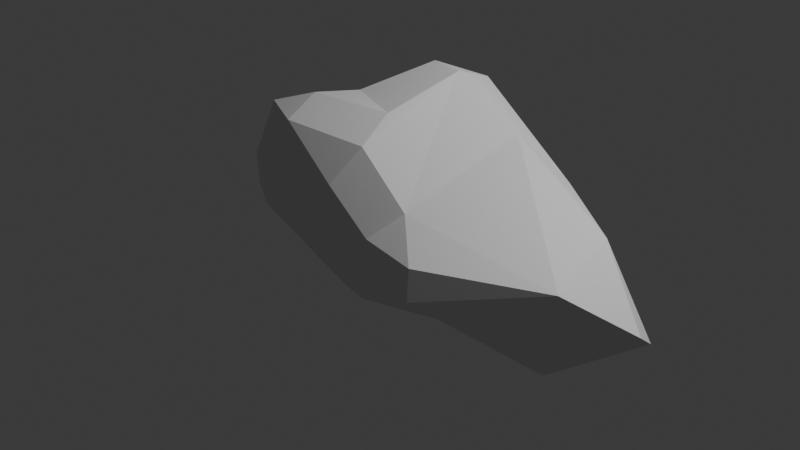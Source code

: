 # Source: cloud_01.blend  (saved by Blender 4.2.66; exported with 4.5.12 LTS)
import bpy
from mathutils import Matrix  # noqa: F401  (used for matrix-valued properties, if any)

bpy.ops.wm.read_factory_settings(use_empty=True)
scene = bpy.context.scene
scene.name = 'Scene'

# ---- collections
col_collection = bpy.data.collections.new('Collection'); scene.collection.children.link(col_collection)
col_cloud_01 = bpy.data.collections.new('cloud_01'); scene.collection.children.link(col_cloud_01)

# ---- materials (node trees are filled in below, after node groups)
mat_cloud = bpy.data.materials.new('cloud')

# ---- material node trees

# ---- world
world_world = bpy.data.worlds.new('World'); scene.world = world_world
world_world.use_nodes = True; world_world.node_tree.nodes.clear()
_N = world_world.node_tree.nodes; _L = world_world.node_tree.links
n0 = _N.new('ShaderNodeOutputWorld'); n0.name = 'World Output'; n0.location = (300, 300)
n1 = _N.new('ShaderNodeBackground'); n1.name = 'Background'; n1.location = (10, 300)
n1.inputs[0].default_value = (0.05088, 0.05088, 0.05088, 1.0)
_L.new(n1.outputs[0], n0.inputs[0])
n0.is_active_output = True
world_world.color = (0.05088, 0.05088, 0.05088)
world_world.use_sun_shadow = False
world_world.sun_shadow_jitter_overblur = 0.0

# ---- cameras
cam_camera = bpy.data.cameras.new('Camera')
cam_camera.clip_end = 100.0
cam_camera.ortho_scale = 7.314

# ---- lights
light_light = bpy.data.lights.new('Light', 'POINT')
light_light.transmission_factor = 0.0
light_light.use_soft_falloff = False
light_light.energy = 1000.0
light_light.shadow_soft_size = 0.1
light_light.shadow_maximum_resolution = 0.006
light_light.use_absolute_resolution = True

# ---- meshes
me_cube_002 = bpy.data.meshes.new('Cube.002')
me_cube_002.from_pydata([(-0.1203, -0.07731, -0.8684), (-0.1203, -0.07731, -0.8684), (-0.1203, -0.07731, -0.8684), (-0.1203, -0.07731, -0.8684), (-0.1203, -0.07731, -0.8684), (-1.281, 0.3356, -0.6158), (-1.281, 0.3356, -0.6158), (-1.281, 0.3356, -0.6158), (-1.281, 0.3356, -0.6158), (-1.281, 0.3356, -0.6158), (-1.281, 0.3356, -0.6158), (-0.0207, -0.5038, -0.7394), (-0.0207, -0.5038, -0.7394), (-0.0207, -0.5038, -0.7394), (-0.0207, -0.5038, -0.7394), (-0.0207, -0.5038, -0.7394), (-0.0207, -0.5038, -0.7394), (-1.528, -0.5241, -0.1842), (-1.528, -0.5241, -0.1842), (-1.528, -0.5241, -0.1842), (-1.528, -0.5241, -0.1842), (-1.528, -0.5241, -0.1842), (-1.528, -0.5241, -0.1842), (-1.528, -0.5241, -0.1842), (-1.528, -0.5241, -0.1842), (-0.8101, -0.7319, 1.038), (-0.8101, -0.7319, 1.038), (-0.8101, -0.7319, 1.038), (-0.8101, -0.7319, 1.038), (-0.8101, -0.7319, 1.038), (-0.8101, -0.7319, 1.038), (-0.8904, -0.3193, 1.201), (-0.8904, -0.3193, 1.201), (-0.8904, -0.3193, 1.201), (-0.8904, -0.3193, 1.201), (-0.8904, -0.3193, 1.201), (1.359, 0.993, 0.5267), (1.359, 0.993, 0.5267), (1.359, 0.993, 0.5267), (1.359, 0.993, 0.5267), (1.359, 0.993, 0.5267), (1.431, 0.3213, -0.5149), (1.431, 0.3213, -0.5149), (1.431, 0.3213, -0.5149), (1.431, 0.3213, -0.5149), (1.431, 0.3213, -0.5149), (1.431, 0.3213, -0.5149), (0.8786, 0.7444, 0.9794), (0.8786, 0.7444, 0.9794), (0.8786, 0.7444, 0.9794), (0.8786, 0.7444, 0.9794), (0.8786, 0.7444, 0.9794), (0.8786, 0.7444, 0.9794), (0.6731, -0.5626, 0.4779), (0.6731, -0.5626, 0.4779), (0.6731, -0.5626, 0.4779), (0.6731, -0.5626, 0.4779), (0.6731, -0.5626, 0.4779), (0.6731, -0.5626, 0.4779), (1.127, -0.9702, -0.113), (1.127, -0.9702, -0.113), (1.127, -0.9702, -0.113), (1.127, -0.9702, -0.113), (1.127, -0.9702, -0.113), (1.127, -0.9702, -0.113), (0.6567, -0.6131, -0.4699), (0.6567, -0.6131, -0.4699), (0.6567, -0.6131, -0.4699), (0.6567, -0.6131, -0.4699), (0.6567, -0.6131, -0.4699), (-0.01496, -0.7343, -0.4736), (-0.01496, -0.7343, -0.4736), (-0.01496, -0.7343, -0.4736), (-0.01496, -0.7343, -0.4736), (-0.01496, -0.7343, -0.4736), (-1.165, -0.8604, 0.287), (-1.165, -0.8604, 0.287), (-1.165, -0.8604, 0.287), (-1.165, -0.8604, 0.287), (-1.165, -0.8604, 0.287), (-1.165, -0.8604, 0.287), (-1.165, -0.8604, 0.287), (-1.652, -0.5293, 0.3713), (-1.652, -0.5293, 0.3713), (-1.652, -0.5293, 0.3713), (-1.652, -0.5293, 0.3713), (-1.367, -0.477, 1.031), (-1.367, -0.477, 1.031), (-1.367, -0.477, 1.031), (-1.367, -0.477, 1.031), (-1.367, -0.477, 1.031), (-1.367, -0.477, 1.031), (-1.92, 0.1141, 0.3459), (-1.92, 0.1141, 0.3459), (-1.92, 0.1141, 0.3459), (-1.92, 0.1141, 0.3459), (-1.92, 0.1141, 0.3459), (-1.888, 0.3576, -0.1871), (-1.888, 0.3576, -0.1871), (-1.888, 0.3576, -0.1871), (-1.888, 0.3576, -0.1871), (-1.888, 0.3576, -0.1871), (-1.69, 0.8183, -0.1548), (-1.69, 0.8183, -0.1548), (-1.69, 0.8183, -0.1548), (-1.69, 0.8183, -0.1548), (-1.69, 0.8183, -0.1548), (-1.69, 0.8183, -0.1548), (-1.886, 0.6459, 0.07261), (-1.886, 0.6459, 0.07261), (-1.886, 0.6459, 0.07261), (-1.886, 0.6459, 0.07261), (-1.711, 0.4821, 0.6598), (-1.711, 0.4821, 0.6598), (-1.711, 0.4821, 0.6598), (-1.711, 0.4821, 0.6598), (-1.711, 0.4821, 0.6598), (-1.711, 0.4821, 0.6598), (-1.106, 0.9244, 0.1465), (-1.106, 0.9244, 0.1465), (-1.106, 0.9244, 0.1465), (-1.106, 0.9244, 0.1465), (-1.106, 0.9244, 0.1465), (-1.106, 0.9244, 0.1465), (-0.9462, 0.6663, 0.769), (-0.9462, 0.6663, 0.769), (-0.9462, 0.6663, 0.769), (-0.9462, 0.6663, 0.769), (-0.9462, 0.6663, 0.769), (-0.9462, 0.6663, 0.769), (-0.3389, 1.467, -0.2296), (-0.3389, 1.467, -0.2296), (-0.3389, 1.467, -0.2296), (-0.3389, 1.467, -0.2296), (-0.3389, 1.467, -0.2296), (-0.7944, 0.8541, -0.4388), (-0.7944, 0.8541, -0.4388), (-0.7944, 0.8541, -0.4388), (-0.7944, 0.8541, -0.4388), (-0.7944, 0.8541, -0.4388), (-0.7944, 0.8541, -0.4388), (-0.2766, 1.091, 1.23), (-0.2766, 1.091, 1.23), (-0.2766, 1.091, 1.23), (-0.2766, 1.091, 1.23), (-0.2766, 1.091, 1.23), (-0.2766, 1.091, 1.23), (0.07326, 1.176, 1.257), (0.07326, 1.176, 1.257), (0.07326, 1.176, 1.257), (0.07326, 1.176, 1.257), (0.07326, 1.176, 1.257), (0.07326, 1.176, 1.257), (0.07326, 1.176, 1.257), (0.07326, 1.176, 1.257), (-0.05799, 1.537, -0.2759), (-0.05799, 1.537, -0.2759), (-0.05799, 1.537, -0.2759), (-0.05799, 1.537, -0.2759), (-0.05799, 1.537, -0.2759), (-0.05799, 1.537, -0.2759), (0.6011, 0.9532, -0.2938), (0.6011, 0.9532, -0.2938), (0.6011, 0.9532, -0.2938), (0.6011, 0.9532, -0.2938), (0.6851, 1.168, 0.2507), (0.6851, 1.168, 0.2507), (0.6851, 1.168, 0.2507), (0.6851, 1.168, 0.2507), (0.6851, 1.168, 0.2507), (1.611, 0.9218, -0.01273), (1.611, 0.9218, -0.01273), (1.611, 0.9218, -0.01273), (1.611, 0.9218, -0.01273), (1.611, 0.9218, -0.01273), (1.611, 0.9218, -0.01273), (1.611, 0.9218, -0.01273), (2.793, 0.4484, -0.3985), (2.793, 0.4484, -0.3985), (2.793, 0.4484, -0.3985), (2.793, 0.4484, -0.3985), (2.793, 0.4484, -0.3985), (2.196, 0.4842, 0.4249), (2.196, 0.4842, 0.4249), (2.196, 0.4842, 0.4249), (2.196, 0.4842, 0.4249), (2.196, 0.4842, 0.4249), (2.196, 0.4842, 0.4249), (2.253, -0.3753, -0.6171), (2.253, -0.3753, -0.6171), (2.253, -0.3753, -0.6171), (2.253, -0.3753, -0.6171), (2.253, -0.3753, -0.6171), (2.253, -0.3753, -0.6171), (2.921, 0.07317, -0.1157), (2.921, 0.07317, -0.1157), (2.921, 0.07317, -0.1157), (2.921, 0.07317, -0.1157), (2.366, -0.3845, 0.2464), (2.366, -0.3845, 0.2464), (2.366, -0.3845, 0.2464), (2.366, -0.3845, 0.2464), (2.366, -0.3845, 0.2464), (2.366, -0.3845, 0.2464), (2.366, -0.3845, 0.2464), (1.106, -0.4993, -0.5023), (1.106, -0.4993, -0.5023), (1.106, -0.4993, -0.5023), (1.106, -0.4993, -0.5023), (1.106, -0.4993, -0.5023), (1.106, -0.4993, -0.5023), (1.107, -0.9271, 0.2116), (1.107, -0.9271, 0.2116), (1.107, -0.9271, 0.2116), (1.107, -0.9271, 0.2116), (1.107, -0.9271, 0.2116), (0.4039, -0.8031, 0.1983), (0.4039, -0.8031, 0.1983), (0.4039, -0.8031, 0.1983), (0.4039, -0.8031, 0.1983), (0.4039, -0.8031, 0.1983), (0.3556, -0.8264, -0.1591), (0.3556, -0.8264, -0.1591), (0.3556, -0.8264, -0.1591), (0.3556, -0.8264, -0.1591), (0.3556, -0.8264, -0.1591), (0.3556, -0.8264, -0.1591), (0.3556, -0.8264, -0.1591), (-0.06242, -0.8524, 0.6222), (-0.06242, -0.8524, 0.6222), (-0.06242, -0.8524, 0.6222), (-0.06242, -0.8524, 0.6222), (-0.06242, -0.8524, 0.6222), (0.07535, 0.6035, -0.7574), (0.07535, 0.6035, -0.7574), (0.07535, 0.6035, -0.7574), (0.07535, 0.6035, -0.7574), (0.07535, 0.6035, -0.7574), (0.07535, 0.6035, -0.7574), (0.07535, 0.6035, -0.7574), (0.07535, 0.6035, -0.7574), (0.5083, -0.04783, -0.7976), (0.5083, -0.04783, -0.7976), (0.5083, -0.04783, -0.7976), (0.5083, -0.04783, -0.7976), (0.5083, -0.04783, -0.7976), (0.1743, 0.6393, 1.463), (0.1743, 0.6393, 1.463), (0.1743, 0.6393, 1.463), (0.1743, 0.6393, 1.463), (0.1743, 0.6393, 1.463), (0.1743, 0.6393, 1.463), (0.1743, 0.6393, 1.463), (-0.2666, 0.7496, 1.44), (-0.2666, 0.7496, 1.44), (-0.2666, 0.7496, 1.44), (-0.2666, 0.7496, 1.44), (-0.7088, 0.1184, 1.165), (-0.7088, 0.1184, 1.165), (-0.7088, 0.1184, 1.165), (-0.7088, 0.1184, 1.165), (-0.7088, 0.1184, 1.165), (-0.7088, 0.1184, 1.165), (0.05654, -0.2029, 1.207), (0.05654, -0.2029, 1.207), (0.05654, -0.2029, 1.207), (0.05654, -0.2029, 1.207), (0.05654, -0.2029, 1.207), (0.1372, -0.6041, 0.9996), (0.1372, -0.6041, 0.9996), (0.1372, -0.6041, 0.9996), (0.1372, -0.6041, 0.9996), (0.1372, -0.6041, 0.9996), (0.1372, -0.6041, 0.9996)], [], [(75, 84, 19), (76, 87, 85), (17, 94, 98), (93, 112, 109), (101, 103, 6), (99, 110, 102), (114, 104, 111), (115, 121, 105), (26, 33, 91), (90, 129, 117), (9, 139, 234), (21, 0, 11), (124, 142, 118), (144, 131, 120), (137, 132, 155), (148, 157, 134), (152, 168, 158), (167, 37, 173), (165, 171, 161), (174, 45, 239), (38, 49, 183), (176, 40, 185), (175, 184, 179), (48, 200, 182), (41, 188, 205), (181, 197, 193), (195, 204, 192), (55, 214, 199), (207, 62, 66), (69, 227, 74), (270, 219, 56), (271, 232, 220), (269, 30, 230), (235, 2, 10), (44, 244, 237), (243, 209, 16), (146, 254, 149), (125, 258, 143), (126, 31, 259), (260, 263, 246), (52, 251, 57), (250, 267, 272), (34, 264, 262), (113, 96, 83), (113, 83, 86), (266, 29, 268), (71, 78, 24), (77, 25, 89), (18, 82, 95), (20, 100, 5), (97, 92, 108), (8, 106, 136), (116, 128, 122), (88, 32, 127), (22, 7, 1), (135, 119, 130), (233, 138, 156), (133, 145, 147), (240, 159, 163), (151, 36, 166), (160, 169, 164), (107, 123, 140), (162, 172, 238), (170, 177, 42), (180, 187, 196), (43, 178, 190), (47, 54, 198), (194, 186, 203), (206, 189, 61), (191, 202, 64), (201, 215, 63), (211, 221, 59), (212, 216, 222), (218, 231, 226), (229, 81, 225), (224, 80, 72), (228, 27, 79), (65, 60, 223), (213, 53, 217), (70, 23, 12), (67, 73, 14), (236, 241, 3), (4, 242, 13), (15, 208, 68), (245, 46, 210), (39, 154, 51), (153, 249, 50), (150, 256, 248), (141, 257, 253), (255, 261, 247), (252, 273, 58), (265, 35, 28)])
me_cube_002.polygons.foreach_set('use_smooth', [0, 0, 0, 0, 0, 0, 0, 0, 0, 0, 0, 0, 0, 0, 0, 0, 0, 0, 0, 0, 0, 0, 0, 0, 0, 0, 0, 0, 0, 0, 0, 0, 0, 0, 0, 0, 0, 0, 0, 0, 0, 0, 0, 1, 1, 0, 0, 0, 0, 0, 0, 0, 0, 0, 0, 1, 0, 0, 0, 0, 0, 0, 0, 1, 0, 0, 0, 0, 0, 0, 0, 0, 0, 0, 0, 0, 0, 0, 1, 1, 0, 0, 0, 0, 0, 0, 0, 0, 0, 0, 0, 0])
_uv = me_cube_002.uv_layers.new(name='UVMap')
_uv.uv.foreach_set('vector', [0.5115, 0.02648, 0.5216, 0.08008, 0.4563, 0.07725, 0.5115, 0.02648, 0.5837, 0.09068, 0.5216, 0.08008, 0.4563, 0.07725, 0.5231, 0.1358, 0.4649, 0.1553, 0.5231, 0.1358, 0.5658, 0.1843, 0.5022, 0.1897, 0.4649, 0.1553, 0.4735, 0.2195, 0.4002, 0.1704, 0.4649, 0.1553, 0.5022, 0.1897, 0.4735, 0.2195, 0.5658, 0.1843, 0.4735, 0.2195, 0.5022, 0.1897, 0.5658, 0.1843, 0.5147, 0.2591, 0.4735, 0.2195, 0.6094, 0.04571, 0.625, 0.09659, 0.5837, 0.09068, 0.5837, 0.09068, 0.5946, 0.2445, 0.5658, 0.1843, 0.4002, 0.1704, 0.4202, 0.2725, 0.375, 0.2344, 0.4563, 0.07725, 0.375, 0.08482, 0.375, 0.05452, 0.5946, 0.2445, 0.6161, 0.3438, 0.5147, 0.2591, 0.6161, 0.3438, 0.483, 0.3518, 0.5147, 0.2591, 0.4202, 0.2725, 0.483, 0.3518, 0.4691, 0.3942, 0.6148, 0.3981, 0.4691, 0.3942, 0.483, 0.3518, 0.6148, 0.3981, 0.508, 0.4594, 0.4691, 0.3942, 0.508, 0.4594, 0.5381, 0.5315, 0.4619, 0.5456, 0.508, 0.4594, 0.4619, 0.5456, 0.4412, 0.4626, 0.4619, 0.5456, 0.4064, 0.6071, 0.3814, 0.3836, 0.5381, 0.5315, 0.6159, 0.5577, 0.5229, 0.6082, 0.4619, 0.5456, 0.5381, 0.5315, 0.5229, 0.6082, 0.4619, 0.5456, 0.5229, 0.6082, 0.4593, 0.6183, 0.6159, 0.5577, 0.5125, 0.6631, 0.5229, 0.6082, 0.4064, 0.6071, 0.449, 0.6549, 0.4024, 0.6753, 0.4593, 0.6183, 0.483, 0.6369, 0.449, 0.6549, 0.483, 0.6369, 0.5125, 0.6631, 0.449, 0.6549, 0.594, 0.7388, 0.5288, 0.7305, 0.5125, 0.6631, 0.4024, 0.6753, 0.4779, 0.7389, 0.395, 0.7672, 0.395, 0.7672, 0.4688, 0.814, 0.4121, 0.8837, 0.623, 0.8769, 0.5332, 0.8114, 0.594, 0.7388, 0.623, 0.8769, 0.5862, 0.8903, 0.5332, 0.8114, 0.623, 0.8769, 0.6011, 0.9858, 0.5862, 0.8903, 0.279, 0.524, 0.2301, 0.6267, 0.1307, 0.54, 0.4064, 0.6071, 0.3224, 0.632, 0.279, 0.524, 0.3224, 0.632, 0.4024, 0.6753, 0.2449, 0.7178, 0.7865, 0.5071, 0.7793, 0.545, 0.7242, 0.5075, 0.8657, 0.5395, 0.8256, 0.5817, 0.7865, 0.5071, 0.8657, 0.5395, 0.8557, 0.6399, 0.8256, 0.5817, 0.8256, 0.5817, 0.7618, 0.6401, 0.7204, 0.5605, 0.6159, 0.5577, 0.7204, 0.5605, 0.594, 0.7388, 0.7204, 0.5605, 0.7618, 0.6401, 0.7256, 0.7177, 0.8557, 0.6399, 0.7618, 0.6401, 0.8256, 0.5817, 0.5658, 0.1843, 0.5231, 0.1358, 0.5216, 0.08008, 0.5658, 0.1843, 0.5216, 0.08008, 0.5837, 0.09068, 0.7618, 0.6401, 0.8545, 0.7296, 0.7256, 0.7177, 0.4452, 0.01001, 0.5115, 0.02648, 0.4563, 0.07725, 0.5115, 0.02648, 0.6094, 0.04571, 0.5837, 0.09068, 0.4563, 0.07725, 0.5216, 0.08008, 0.5231, 0.1358, 0.4563, 0.07725, 0.4649, 0.1553, 0.4002, 0.1704, 0.4649, 0.1553, 0.5231, 0.1358, 0.5022, 0.1897, 0.4002, 0.1704, 0.4735, 0.2195, 0.4202, 0.2725, 0.5658, 0.1843, 0.5946, 0.2445, 0.5147, 0.2591, 0.5837, 0.09068, 0.625, 0.09659, 0.5946, 0.2445, 0.4563, 0.07725, 0.4002, 0.1704, 0.375, 0.08482, 0.4202, 0.2725, 0.5147, 0.2591, 0.483, 0.3518, 0.3814, 0.3836, 0.4202, 0.2725, 0.4691, 0.3942, 0.483, 0.3518, 0.6161, 0.3438, 0.6148, 0.3981, 0.3814, 0.3836, 0.4691, 0.3942, 0.4412, 0.4626, 0.6148, 0.3981, 0.5381, 0.5315, 0.508, 0.4594, 0.4691, 0.3942, 0.508, 0.4594, 0.4412, 0.4626, 0.4735, 0.2195, 0.5147, 0.2591, 0.4202, 0.2725, 0.4412, 0.4626, 0.4619, 0.5456, 0.3814, 0.3836, 0.4619, 0.5456, 0.4593, 0.6183, 0.4064, 0.6071, 0.4593, 0.6183, 0.5229, 0.6082, 0.483, 0.6369, 0.4064, 0.6071, 0.4593, 0.6183, 0.449, 0.6549, 0.6159, 0.5577, 0.594, 0.7388, 0.5125, 0.6631, 0.483, 0.6369, 0.5229, 0.6082, 0.5125, 0.6631, 0.4024, 0.6753, 0.449, 0.6549, 0.4779, 0.7389, 0.449, 0.6549, 0.5125, 0.6631, 0.4779, 0.7389, 0.5125, 0.6631, 0.5288, 0.7305, 0.4779, 0.7389, 0.5288, 0.7305, 0.4688, 0.814, 0.4779, 0.7389, 0.5288, 0.7305, 0.5332, 0.8114, 0.4688, 0.814, 0.5332, 0.8114, 0.5862, 0.8903, 0.4688, 0.814, 0.5862, 0.8903, 0.5145, 0.987, 0.4688, 0.814, 0.4688, 0.814, 0.5145, 0.987, 0.4121, 0.8837, 0.5862, 0.8903, 0.6011, 0.9858, 0.5145, 0.987, 0.395, 0.7672, 0.4779, 0.7389, 0.4688, 0.814, 0.5288, 0.7305, 0.594, 0.7388, 0.5332, 0.8114, 0.4121, 0.8837, 0.3988, 0.9977, 0.375, 0.9306, 0.395, 0.7672, 0.4121, 0.8837, 0.375, 0.8418, 0.279, 0.524, 0.3224, 0.632, 0.2301, 0.6267, 0.2301, 0.6267, 0.3224, 0.632, 0.2449, 0.7178, 0.2449, 0.7178, 0.4024, 0.6753, 0.3953, 0.7616, 0.3224, 0.632, 0.4064, 0.6071, 0.4024, 0.6753, 0.5381, 0.5315, 0.7242, 0.5075, 0.6159, 0.5577, 0.7242, 0.5075, 0.7204, 0.5605, 0.6159, 0.5577, 0.7242, 0.5075, 0.7793, 0.545, 0.7204, 0.5605, 0.7865, 0.5071, 0.8256, 0.5817, 0.7793, 0.545, 0.7793, 0.545, 0.8256, 0.5817, 0.7204, 0.5605, 0.7204, 0.5605, 0.7256, 0.7177, 0.594, 0.7388, 0.7618, 0.6401, 0.8557, 0.6399, 0.8545, 0.7296])
me_cube_002.materials.append(None)
me_cube_002.update()
me_cube_002.normals_split_custom_set([tuple(v) for v in zip(*[iter([-0.5729, -0.8085, -0.1347, -0.5729, -0.8085, -0.1347, -0.5729, -0.8085, -0.1347, -0.5053, -0.8154, 0.2825, -0.5053, -0.8154, 0.2825, -0.5053, -0.8154, 0.2825, -0.9023, -0.3691, -0.2227, -0.9023, -0.3691, -0.2227, -0.9023, -0.3691, -0.2227, -0.9127, 0.2321, 0.3364, -0.9127, 0.2321, 0.3364, -0.9127, 0.2321, 0.3364, -0.5448, 0.2897, -0.787, -0.5448, 0.2897, -0.787, -0.5448, 0.2897, -0.787, -0.8235, 0.3839, -0.4177, -0.8235, 0.3839, -0.4177, -0.8235, 0.3839, -0.4177, -0.3584, 0.8662, 0.3483, -0.3584, 0.8662, 0.3483, -0.3584, 0.8662, 0.3483, -0.3398, 0.8724, 0.3513, -0.3398, 0.8724, 0.3513, -0.3398, 0.8724, 0.3513, -0.1906, -0.3933, 0.8994, -0.1906, -0.3933, 0.8994, -0.1906, -0.3933, 0.8994, -0.2032, 0.2893, 0.9354, -0.2032, 0.2893, 0.9354, -0.2032, 0.2893, 0.9354, -0.1825, 0.4667, -0.8654, -0.1825, 0.4667, -0.8654, -0.1825, 0.4667, -0.8654, -0.3207, -0.3421, -0.8833, -0.3207, -0.3421, -0.8833, -0.3207, -0.3421, -0.8833, -0.6749, 0.6041, 0.4238, -0.6749, 0.6041, 0.4238, -0.6749, 0.6041, 0.4238, -0.4805, 0.844, 0.2383, -0.4805, 0.844, 0.2383, -0.4805, 0.844, 0.2383, -0.2563, 0.4771, -0.8406, -0.2563, 0.4771, -0.8406, -0.2563, 0.4771, -0.8406, -0.1951, 0.9509, 0.2403, -0.1951, 0.9509, 0.2403, -0.1951, 0.9509, 0.2403, 0.3251, 0.9264, 0.19, 0.3251, 0.9264, 0.19, 0.3251, 0.9264, 0.19, 0.2547, 0.967, -0.008609, 0.2547, 0.967, -0.008609, 0.2547, 0.967, -0.008609, 0.1346, 0.9146, -0.3814, 0.1346, 0.9146, -0.3814, 0.1346, 0.9146, -0.3814, 0.2584, 0.5731, -0.7777, 0.2584, 0.5731, -0.7777, 0.2584, 0.5731, -0.7777, 0.4151, 0.5363, 0.7349, 0.4151, 0.5363, 0.7349, 0.4151, 0.5363, 0.7349, 0.5264, 0.8395, 0.1351, 0.5264, 0.8395, 0.1351, 0.5264, 0.8395, 0.1351, 0.4337, 0.8574, 0.277, 0.4337, 0.8574, 0.277, 0.4337, 0.8574, 0.277, 0.3652, -0.1183, 0.9234, 0.3652, -0.1183, 0.9234, 0.3652, -0.1183, 0.9234, -0.1022, 0.02533, -0.9944, -0.1022, 0.02533, -0.9944, -0.1022, 0.02533, -0.9944, 0.6879, -0.272, -0.6729, 0.6879, -0.272, -0.6729, 0.6879, -0.272, -0.6729, 0.5994, -0.7957, -0.08682, 0.5994, -0.7957, -0.08682, 0.5994, -0.7957, -0.08682, 0.1671, -0.4445, 0.8801, 0.1671, -0.4445, 0.8801, 0.1671, -0.4445, 0.8801, 0.1044, -0.6309, -0.7688, 0.1044, -0.6309, -0.7688, 0.1044, -0.6309, -0.7688, 0.1611, -0.8796, -0.4476, 0.1611, -0.8796, -0.4476, 0.1611, -0.8796, -0.4476, 0.4007, -0.8491, 0.3442, 0.4007, -0.8491, 0.3442, 0.4007, -0.8491, 0.3442, 0.403, -0.8478, 0.3447, 0.403, -0.8478, 0.3447, 0.403, -0.8478, 0.3447, 0.1358, -0.8591, 0.4935, 0.1358, -0.8591, 0.4935, 0.1358, -0.8591, 0.4935, -0.1405, 0.1986, -0.97, -0.1405, 0.1986, -0.97, -0.1405, 0.1986, -0.97, 0.2127, 0.2005, -0.9563, 0.2127, 0.2005, -0.9563, 0.2127, 0.2005, -0.9563, 0.1948, -0.3433, -0.9188, 0.1948, -0.3433, -0.9188, 0.1948, -0.3433, -0.9188, -0.1884, 0.5098, 0.8394, -0.1884, 0.5098, 0.8394, -0.1884, 0.5098, 0.8394, -0.6495, 0.2405, 0.7214, -0.6495, 0.2405, 0.7214, -0.6495, 0.2405, 0.7214, -0.5754, 0.3009, 0.7605, -0.5754, 0.3009, 0.7605, -0.5754, 0.3009, 0.7605, -0.1633, -0.2663, 0.95, -0.1633, -0.2663, 0.95, -0.1633, -0.2663, 0.95, 0.5626, -0.3717, 0.7384, 0.5626, -0.3717, 0.7384, 0.5626, -0.3717, 0.7384, 0.5018, -0.3153, 0.8055, 0.5018, -0.3153, 0.8055, 0.5018, -0.3153, 0.8055, -0.01684, 0.08842, 0.9959, -0.01684, 0.08842, 0.9959, -0.01684, 0.08842, 0.9959, -0.8385, -0.1943, 0.5091, -0.8385, -0.1943, 0.5091, -0.8385, -0.1943, 0.5091, -0.8385, -0.1943, 0.5091, -0.8385, -0.1943, 0.5091, -0.8385, -0.1943, 0.5091, 0.09556, -0.4417, 0.8921, 0.09556, -0.4417, 0.8921, 0.09556, -0.4417, 0.8921, -0.2075, -0.8649, -0.4571, -0.2075, -0.8649, -0.4571, -0.2075, -0.8649, -0.4571, -0.3956, -0.8558, 0.3333, -0.3956, -0.8558, 0.3333, -0.3956, -0.8558, 0.3333, -0.9006, -0.384, -0.2035, -0.9006, -0.384, -0.2035, -0.9006, -0.384, -0.2035, -0.5662, -0.2338, -0.7904, -0.5662, -0.2338, -0.7904, -0.5662, -0.2338, -0.7904, -0.9982, 0.04457, -0.03941, -0.9982, 0.04457, -0.03941, -0.9982, 0.04457, -0.03941, -0.2752, 0.5316, -0.801, -0.2752, 0.5316, -0.801, -0.2752, 0.5316, -0.801, -0.2689, 0.8633, 0.4271, -0.2689, 0.8633, 0.4271, -0.2689, 0.8633, 0.4271, -0.4145, 0.3457, 0.8418, -0.4145, 0.3457, 0.8418, -0.4145, 0.3457, 0.8418, -0.3168, -0.3511, -0.8811, -0.3168, -0.3511, -0.8811, -0.3168, -0.3511, -0.8811, -0.6524, 0.6289, -0.4229, -0.6524, 0.6289, -0.4229, -0.6524, 0.6289, -0.4229, -0.2002, 0.4265, -0.8821, -0.2002, 0.4265, -0.8821, -0.2002, 0.4265, -0.8821, -0.248, 0.9354, 0.252, -0.248, 0.9354, 0.252, -0.248, 0.9354, 0.252, 0.3907, 0.4655, -0.7941, 0.3907, 0.4655, -0.7941, 0.3907, 0.4655, -0.7941, 0.2047, 0.9719, 0.1164, 0.2047, 0.9719, 0.1164, 0.2047, 0.9719, 0.1164, 0.6101, 0.7004, -0.3704, 0.6101, 0.7004, -0.3704, 0.6101, 0.7004, -0.3704, -0.09218, 0.9816, -0.167, -0.09218, 0.9816, -0.167, -0.09218, 0.9816, -0.167, 0.2248, 0.6382, -0.7363, 0.2248, 0.6382, -0.7363, 0.2248, 0.6382, -0.7363, 0.005823, 0.6404, -0.768, 0.005823, 0.6404, -0.768, 0.005823, 0.6404, -0.768, 0.6724, 0.5783, 0.462, 0.6724, 0.5783, 0.462, 0.6724, 0.5783, 0.462, 0.06296, 0.2173, -0.9741, 0.06296, 0.2173, -0.9741, 0.06296, 0.2173, -0.9741, 0.1643, -0.3757, 0.9121, 0.1643, -0.3757, 0.9121, 0.1643, -0.3757, 0.9121, 0.5768, -0.05463, 0.8151, 0.5768, -0.05463, 0.8151, 0.5768, -0.05463, 0.8151, -0.008184, -0.6374, -0.7705, -0.008184, -0.6374, -0.7705, -0.008184, -0.6374, -0.7705, 0.4424, -0.8943, -0.06734, 0.4424, -0.8943, -0.06734, 0.4424, -0.8943, -0.06734, 0.388, -0.9101, 0.1457, 0.388, -0.9101, 0.1457, 0.388, -0.9101, 0.1457, -0.1887, -0.975, 0.1175, -0.1887, -0.975, 0.1175, -0.1887, -0.975, 0.1175, -0.1747, -0.9807, 0.08771, -0.1747, -0.9807, 0.08771, -0.1747, -0.9807, 0.08771, 0.1454, -0.9883, 0.04499, 0.1454, -0.9883, 0.04499, 0.1454, -0.9883, 0.04499, 0.01497, -0.9996, -0.0252, 0.01497, -0.9996, -0.0252, 0.01497, -0.9996, -0.0252, -0.04595, -0.972, -0.2306, -0.04595, -0.972, -0.2306, -0.04595, -0.972, -0.2306, -0.05122, -0.9801, 0.192, -0.05122, -0.9801, 0.192, -0.05122, -0.9801, 0.192, -0.1056, -0.7692, -0.6303, -0.1056, -0.7692, -0.6303, -0.1056, -0.7692, -0.6303, -0.1342, -0.6839, 0.7171, -0.1342, -0.6839, 0.7171, -0.1342, -0.6839, 0.7171, -0.2241, -0.7387, -0.6357, -0.2241, -0.7387, -0.6357, -0.2241, -0.7387, -0.6357, 0.1383, -0.7468, -0.6505, 0.1383, -0.7468, -0.6505, 0.1383, -0.7468, -0.6505, 0.1049, 0.1306, -0.9859, 0.1049, 0.1306, -0.9859, 0.1049, 0.1306, -0.9859, 0.1201, -0.2616, -0.9577, 0.1201, -0.2616, -0.9577, 0.1201, -0.2616, -0.9577, 0.1409, -0.7423, -0.6551, 0.1409, -0.7423, -0.6551, 0.1409, -0.7423, -0.6551, 0.3441, -0.1508, -0.9267, 0.3441, -0.1508, -0.9267, 0.3441, -0.1508, -0.9267, 0.4915, 0.4299, 0.7574, 0.4915, 0.4299, 0.7574, 0.4915, 0.4299, 0.7574, 0.4805, 0.3918, 0.7846, 0.4805, 0.3918, 0.7846, 0.4805, 0.3918, 0.7846, 0.0419, 0.3652, 0.93, 0.0419, 0.3652, 0.93, 0.0419, 0.3652, 0.93, -0.7801, 0.3105, 0.5432, -0.7801, 0.3105, 0.5432, -0.7801, 0.3105, 0.5432, -0.1294, -0.3176, 0.9394, -0.1294, -0.3176, 0.9394, -0.1294, -0.3176, 0.9394, 0.6817, -0.2734, 0.6787, 0.6817, -0.2734, 0.6787, 0.6817, -0.2734, 0.6787, 0.03885, -0.3614, 0.9316, 0.03885, -0.3614, 0.9316, 0.03885, -0.3614, 0.9316])] * 3)])

# ---- objects
ob_light = bpy.data.objects.new('Light', light_light)
ob_camera = bpy.data.objects.new('Camera', cam_camera)
ob_cloud_01 = bpy.data.objects.new('cloud_01', me_cube_002)

# ---- transforms, parenting, visibility, modifiers, constraints
ob_light.location = (4.076, 1.005, 5.904)
ob_light.rotation_euler = (0.6503, 0.05522, 1.866)
ob_light.lock_rotations_4d = False
ob_light.empty_display_type = 'ARROWS'
ob_light.color = (0.0, 0.0, 0.0, 0.0)
ob_light.lineart.crease_threshold = 0.0
ob_camera.location = (7.359, -6.926, 4.958)
ob_camera.rotation_euler = (1.109, 0.0, 0.8149)
ob_camera.lock_rotations_4d = False
ob_camera.empty_display_type = 'ARROWS'
ob_camera.color = (0.0, 0.0, 0.0, 0.0)
ob_camera.display_type = 'WIRE'
ob_camera.lineart.crease_threshold = 0.0
ob_cloud_01.location = (0.0, 0.0, 0.0)
ob_cloud_01.rotation_mode = 'QUATERNION'
ob_cloud_01.rotation_quaternion = (1.0, 0.0, 0.0, 0.0)
ob_cloud_01.material_slots[0].link = 'OBJECT'; ob_cloud_01.material_slots[0].material = mat_cloud

# ---- collection membership
col_collection.objects.link(ob_light)
col_collection.objects.link(ob_camera)
col_cloud_01.objects.link(ob_cloud_01)

# ---- scene / render settings (as saved in the file)
scene.camera = ob_camera
scene.frame_start = 1; scene.frame_end = 250; scene.frame_set(1)
scene.render.engine = 'BLENDER_EEVEE_NEXT'
scene.cycles.sampling_pattern = 'TABULATED_SOBOL'
bpy.context.view_layer.update()
